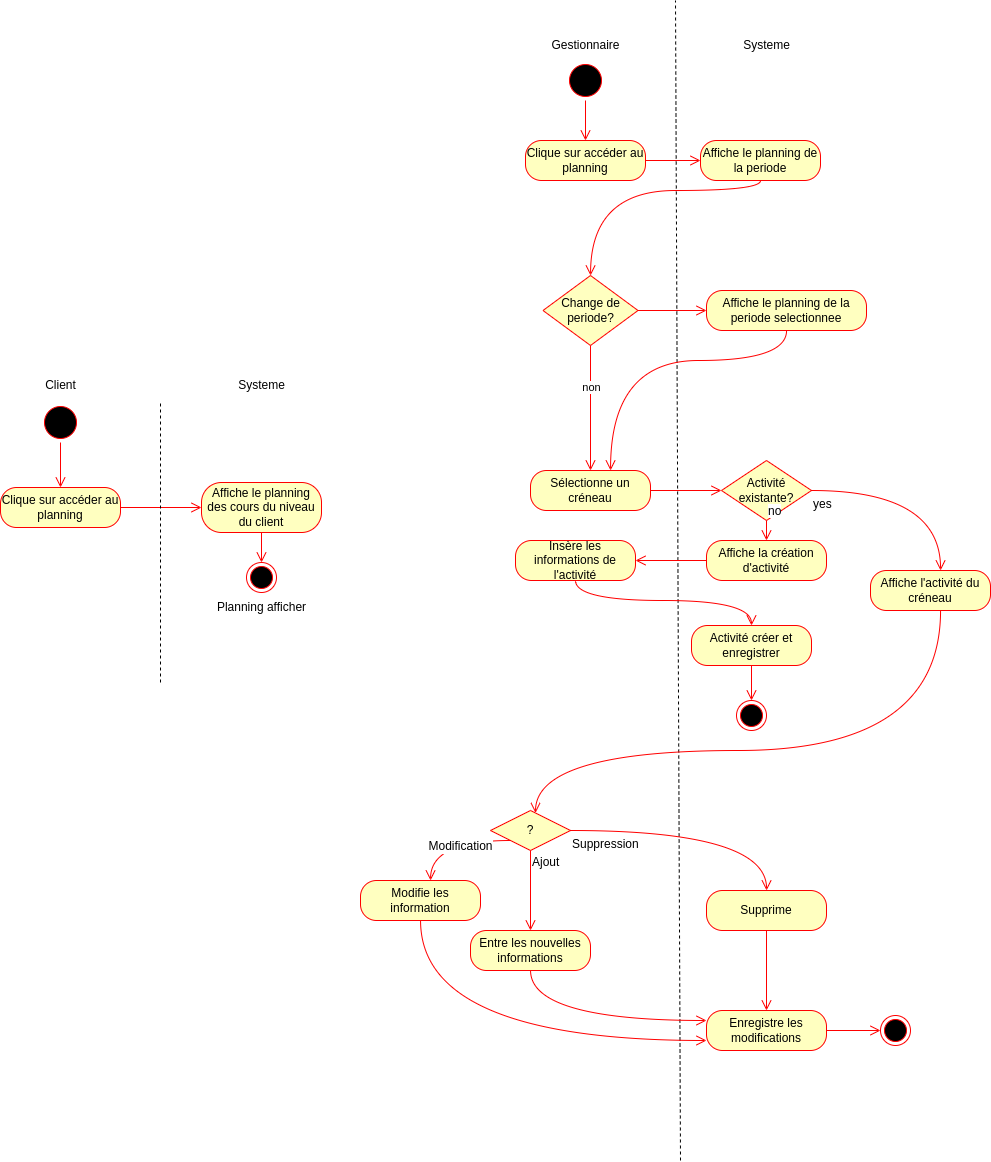

The diagram above was exported from draw.io. Its source (the exported page's mxGraphModel, read from the mxfile embedded in the PNG):
<mxGraphModel dx="2769" dy="1722" grid="1" gridSize="10" guides="1" tooltips="1" connect="1" arrows="1" fold="1" page="0" pageScale="1" pageWidth="827" pageHeight="1169" math="0" shadow="0">
  <root>
    <mxCell id="0" />
    <mxCell id="1" parent="0" />
    <mxCell id="GrNBVzOUwrQok4SsRxP2-1" value="Gestionnaire" style="text;html=1;align=center;verticalAlign=middle;resizable=0;points=[];autosize=1;strokeColor=none;fillColor=none;" parent="1" vertex="1">
      <mxGeometry x="-130" y="-490" width="90" height="30" as="geometry" />
    </mxCell>
    <mxCell id="GrNBVzOUwrQok4SsRxP2-2" value="Systeme" style="text;html=1;align=center;verticalAlign=middle;resizable=0;points=[];autosize=1;strokeColor=none;fillColor=none;" parent="1" vertex="1">
      <mxGeometry x="61" y="-490" width="70" height="30" as="geometry" />
    </mxCell>
    <mxCell id="GrNBVzOUwrQok4SsRxP2-3" value="" style="endArrow=none;dashed=1;html=1;rounded=0;" parent="1" edge="1">
      <mxGeometry width="50" height="50" relative="1" as="geometry">
        <mxPoint x="10" y="640" as="sourcePoint" />
        <mxPoint x="5" y="-520" as="targetPoint" />
      </mxGeometry>
    </mxCell>
    <mxCell id="GrNBVzOUwrQok4SsRxP2-6" value="Sélectionne un créneau" style="rounded=1;whiteSpace=wrap;html=1;arcSize=40;fontColor=#000000;fillColor=#ffffc0;strokeColor=#ff0000;" parent="1" vertex="1">
      <mxGeometry x="-140" y="-50" width="120" height="40" as="geometry" />
    </mxCell>
    <mxCell id="GrNBVzOUwrQok4SsRxP2-7" value="" style="edgeStyle=orthogonalEdgeStyle;html=1;verticalAlign=bottom;endArrow=open;endSize=8;strokeColor=#ff0000;rounded=0;fontSize=12;curved=1;" parent="1" source="GrNBVzOUwrQok4SsRxP2-6" target="GrNBVzOUwrQok4SsRxP2-18" edge="1">
      <mxGeometry relative="1" as="geometry">
        <mxPoint x="40" y="-30" as="targetPoint" />
      </mxGeometry>
    </mxCell>
    <mxCell id="GrNBVzOUwrQok4SsRxP2-18" value="Activité existante?" style="rhombus;whiteSpace=wrap;html=1;fontColor=#000000;fillColor=#ffffc0;strokeColor=#ff0000;" parent="1" vertex="1">
      <mxGeometry x="51" y="-60" width="90" height="60" as="geometry" />
    </mxCell>
    <mxCell id="GrNBVzOUwrQok4SsRxP2-19" value="no" style="edgeStyle=orthogonalEdgeStyle;html=1;align=left;verticalAlign=bottom;endArrow=open;endSize=8;strokeColor=#ff0000;rounded=0;fontSize=12;curved=1;" parent="1" source="GrNBVzOUwrQok4SsRxP2-18" target="GrNBVzOUwrQok4SsRxP2-26" edge="1">
      <mxGeometry x="-1" relative="1" as="geometry">
        <mxPoint x="250" y="80" as="targetPoint" />
      </mxGeometry>
    </mxCell>
    <mxCell id="GrNBVzOUwrQok4SsRxP2-20" value="yes" style="edgeStyle=orthogonalEdgeStyle;html=1;align=left;verticalAlign=top;endArrow=open;endSize=8;strokeColor=#ff0000;rounded=0;fontSize=12;curved=1;" parent="1" source="GrNBVzOUwrQok4SsRxP2-18" target="GrNBVzOUwrQok4SsRxP2-22" edge="1">
      <mxGeometry x="-1" relative="1" as="geometry">
        <mxPoint x="110" y="160" as="targetPoint" />
        <Array as="points">
          <mxPoint x="270" y="-30" />
        </Array>
      </mxGeometry>
    </mxCell>
    <mxCell id="GrNBVzOUwrQok4SsRxP2-22" value="Affiche l'activité du créneau" style="rounded=1;whiteSpace=wrap;html=1;arcSize=40;fontColor=#000000;fillColor=#ffffc0;strokeColor=#ff0000;" parent="1" vertex="1">
      <mxGeometry x="200" y="50" width="120" height="40" as="geometry" />
    </mxCell>
    <mxCell id="GrNBVzOUwrQok4SsRxP2-23" value="" style="edgeStyle=orthogonalEdgeStyle;html=1;verticalAlign=bottom;endArrow=open;endSize=8;strokeColor=#ff0000;rounded=0;fontSize=12;curved=1;" parent="1" source="GrNBVzOUwrQok4SsRxP2-22" target="GrNBVzOUwrQok4SsRxP2-33" edge="1">
      <mxGeometry relative="1" as="geometry">
        <mxPoint x="190" y="170" as="targetPoint" />
        <Array as="points">
          <mxPoint x="270" y="230" />
          <mxPoint x="-135" y="230" />
        </Array>
      </mxGeometry>
    </mxCell>
    <mxCell id="GrNBVzOUwrQok4SsRxP2-26" value="Affiche la création d'activité" style="rounded=1;whiteSpace=wrap;html=1;arcSize=40;fontColor=#000000;fillColor=#ffffc0;strokeColor=#ff0000;" parent="1" vertex="1">
      <mxGeometry x="36" y="20" width="120" height="40" as="geometry" />
    </mxCell>
    <mxCell id="GrNBVzOUwrQok4SsRxP2-28" value="Insère les informations de l'activité" style="rounded=1;whiteSpace=wrap;html=1;arcSize=40;fontColor=#000000;fillColor=#ffffc0;strokeColor=#ff0000;" parent="1" vertex="1">
      <mxGeometry x="-155" y="20" width="120" height="40" as="geometry" />
    </mxCell>
    <mxCell id="GrNBVzOUwrQok4SsRxP2-29" value="" style="edgeStyle=orthogonalEdgeStyle;html=1;verticalAlign=bottom;endArrow=open;endSize=8;strokeColor=#ff0000;rounded=0;fontSize=12;curved=1;" parent="1" source="GrNBVzOUwrQok4SsRxP2-28" target="GrNBVzOUwrQok4SsRxP2-30" edge="1">
      <mxGeometry relative="1" as="geometry">
        <mxPoint x="-80" y="100" as="targetPoint" />
        <Array as="points">
          <mxPoint x="-95" y="80" />
          <mxPoint x="81" y="80" />
        </Array>
      </mxGeometry>
    </mxCell>
    <mxCell id="GrNBVzOUwrQok4SsRxP2-30" value="Activité créer et enregistrer" style="rounded=1;whiteSpace=wrap;html=1;arcSize=40;fontColor=#000000;fillColor=#ffffc0;strokeColor=#ff0000;" parent="1" vertex="1">
      <mxGeometry x="21" y="105" width="120" height="40" as="geometry" />
    </mxCell>
    <mxCell id="GrNBVzOUwrQok4SsRxP2-31" value="" style="edgeStyle=orthogonalEdgeStyle;html=1;verticalAlign=bottom;endArrow=open;endSize=8;strokeColor=#ff0000;rounded=0;fontSize=12;curved=1;" parent="1" source="GrNBVzOUwrQok4SsRxP2-30" target="GrNBVzOUwrQok4SsRxP2-32" edge="1">
      <mxGeometry relative="1" as="geometry">
        <mxPoint x="81" y="240" as="targetPoint" />
      </mxGeometry>
    </mxCell>
    <mxCell id="GrNBVzOUwrQok4SsRxP2-32" value="" style="ellipse;html=1;shape=endState;fillColor=#000000;strokeColor=#ff0000;" parent="1" vertex="1">
      <mxGeometry x="66" y="180" width="30" height="30" as="geometry" />
    </mxCell>
    <mxCell id="GrNBVzOUwrQok4SsRxP2-33" value="?" style="rhombus;whiteSpace=wrap;html=1;fontColor=#000000;fillColor=#ffffc0;strokeColor=#ff0000;" parent="1" vertex="1">
      <mxGeometry x="-180" y="290" width="80" height="40" as="geometry" />
    </mxCell>
    <mxCell id="GrNBVzOUwrQok4SsRxP2-34" value="Ajout" style="edgeStyle=orthogonalEdgeStyle;html=1;align=left;verticalAlign=bottom;endArrow=open;endSize=8;strokeColor=#ff0000;rounded=0;fontSize=12;curved=1;" parent="1" source="GrNBVzOUwrQok4SsRxP2-33" target="GrNBVzOUwrQok4SsRxP2-46" edge="1">
      <mxGeometry x="-0.457" relative="1" as="geometry">
        <mxPoint x="-130" y="430" as="targetPoint" />
        <mxPoint as="offset" />
      </mxGeometry>
    </mxCell>
    <mxCell id="GrNBVzOUwrQok4SsRxP2-35" value="Suppression" style="edgeStyle=orthogonalEdgeStyle;html=1;align=left;verticalAlign=top;endArrow=open;endSize=8;strokeColor=#ff0000;rounded=0;fontSize=12;curved=1;" parent="1" source="GrNBVzOUwrQok4SsRxP2-33" target="GrNBVzOUwrQok4SsRxP2-39" edge="1">
      <mxGeometry x="-1" relative="1" as="geometry">
        <mxPoint x="-220" y="410" as="targetPoint" />
        <Array as="points">
          <mxPoint x="96" y="310" />
        </Array>
      </mxGeometry>
    </mxCell>
    <mxCell id="GrNBVzOUwrQok4SsRxP2-38" value="" style="edgeStyle=orthogonalEdgeStyle;html=1;verticalAlign=bottom;endArrow=open;endSize=8;strokeColor=#ff0000;rounded=0;fontSize=12;curved=1;" parent="1" source="GrNBVzOUwrQok4SsRxP2-33" target="GrNBVzOUwrQok4SsRxP2-41" edge="1">
      <mxGeometry relative="1" as="geometry">
        <mxPoint x="190" y="310" as="targetPoint" />
        <mxPoint x="179" y="400" as="sourcePoint" />
        <Array as="points">
          <mxPoint x="-240" y="320" />
        </Array>
      </mxGeometry>
    </mxCell>
    <mxCell id="GrNBVzOUwrQok4SsRxP2-43" value="Modification" style="edgeLabel;html=1;align=center;verticalAlign=middle;resizable=0;points=[];fontSize=12;" parent="GrNBVzOUwrQok4SsRxP2-38" connectable="0" vertex="1">
      <mxGeometry x="-0.1652" y="5" relative="1" as="geometry">
        <mxPoint as="offset" />
      </mxGeometry>
    </mxCell>
    <mxCell id="GrNBVzOUwrQok4SsRxP2-39" value="Supprime" style="rounded=1;whiteSpace=wrap;html=1;arcSize=40;fontColor=#000000;fillColor=#ffffc0;strokeColor=#ff0000;" parent="1" vertex="1">
      <mxGeometry x="36" y="370" width="120" height="40" as="geometry" />
    </mxCell>
    <mxCell id="GrNBVzOUwrQok4SsRxP2-40" value="" style="edgeStyle=orthogonalEdgeStyle;html=1;verticalAlign=bottom;endArrow=open;endSize=8;strokeColor=#ff0000;rounded=0;fontSize=12;curved=1;" parent="1" source="GrNBVzOUwrQok4SsRxP2-39" target="GrNBVzOUwrQok4SsRxP2-48" edge="1">
      <mxGeometry relative="1" as="geometry">
        <mxPoint x="81" y="450" as="targetPoint" />
      </mxGeometry>
    </mxCell>
    <mxCell id="GrNBVzOUwrQok4SsRxP2-41" value="Modifie les information" style="rounded=1;whiteSpace=wrap;html=1;arcSize=40;fontColor=#000000;fillColor=#ffffc0;strokeColor=#ff0000;" parent="1" vertex="1">
      <mxGeometry x="-310" y="360" width="120" height="40" as="geometry" />
    </mxCell>
    <mxCell id="GrNBVzOUwrQok4SsRxP2-42" value="" style="edgeStyle=orthogonalEdgeStyle;html=1;verticalAlign=bottom;endArrow=open;endSize=8;strokeColor=#ff0000;rounded=0;fontSize=12;curved=1;" parent="1" source="GrNBVzOUwrQok4SsRxP2-41" target="GrNBVzOUwrQok4SsRxP2-48" edge="1">
      <mxGeometry relative="1" as="geometry">
        <mxPoint x="-250" y="480" as="targetPoint" />
        <Array as="points">
          <mxPoint x="-250" y="520" />
        </Array>
      </mxGeometry>
    </mxCell>
    <mxCell id="GrNBVzOUwrQok4SsRxP2-45" value="" style="edgeStyle=orthogonalEdgeStyle;html=1;verticalAlign=bottom;endArrow=open;endSize=8;strokeColor=#ff0000;rounded=0;fontSize=12;curved=1;" parent="1" source="GrNBVzOUwrQok4SsRxP2-26" target="GrNBVzOUwrQok4SsRxP2-28" edge="1">
      <mxGeometry relative="1" as="geometry">
        <mxPoint x="61" y="-20" as="targetPoint" />
        <mxPoint x="30" y="10" as="sourcePoint" />
      </mxGeometry>
    </mxCell>
    <mxCell id="GrNBVzOUwrQok4SsRxP2-46" value="Entre les nouvelles informations" style="rounded=1;whiteSpace=wrap;html=1;arcSize=40;fontColor=#000000;fillColor=#ffffc0;strokeColor=#ff0000;" parent="1" vertex="1">
      <mxGeometry x="-200" y="410" width="120" height="40" as="geometry" />
    </mxCell>
    <mxCell id="GrNBVzOUwrQok4SsRxP2-47" value="" style="edgeStyle=orthogonalEdgeStyle;html=1;verticalAlign=bottom;endArrow=open;endSize=8;strokeColor=#ff0000;rounded=0;fontSize=12;curved=1;" parent="1" source="GrNBVzOUwrQok4SsRxP2-46" target="GrNBVzOUwrQok4SsRxP2-48" edge="1">
      <mxGeometry relative="1" as="geometry">
        <mxPoint x="-140" y="550" as="targetPoint" />
        <Array as="points">
          <mxPoint x="-140" y="500" />
        </Array>
      </mxGeometry>
    </mxCell>
    <mxCell id="GrNBVzOUwrQok4SsRxP2-48" value="Enregistre les modifications" style="rounded=1;whiteSpace=wrap;html=1;arcSize=40;fontColor=#000000;fillColor=#ffffc0;strokeColor=#ff0000;" parent="1" vertex="1">
      <mxGeometry x="36" y="490" width="120" height="40" as="geometry" />
    </mxCell>
    <mxCell id="oGfY2imAyMyzRABLn3RQ-1" value="" style="ellipse;html=1;shape=startState;fillColor=#000000;strokeColor=#ff0000;" vertex="1" parent="1">
      <mxGeometry x="-630" y="-118" width="40" height="40" as="geometry" />
    </mxCell>
    <mxCell id="oGfY2imAyMyzRABLn3RQ-2" value="" style="edgeStyle=orthogonalEdgeStyle;html=1;verticalAlign=bottom;endArrow=open;endSize=8;strokeColor=#ff0000;rounded=0;" edge="1" parent="1" source="oGfY2imAyMyzRABLn3RQ-1" target="oGfY2imAyMyzRABLn3RQ-3">
      <mxGeometry relative="1" as="geometry">
        <mxPoint x="-610" y="-18" as="targetPoint" />
      </mxGeometry>
    </mxCell>
    <mxCell id="oGfY2imAyMyzRABLn3RQ-3" value="Clique sur accéder au planning" style="rounded=1;whiteSpace=wrap;html=1;arcSize=40;fontColor=#000000;fillColor=#ffffc0;strokeColor=#ff0000;" vertex="1" parent="1">
      <mxGeometry x="-670" y="-33" width="120" height="40" as="geometry" />
    </mxCell>
    <mxCell id="oGfY2imAyMyzRABLn3RQ-4" value="" style="edgeStyle=orthogonalEdgeStyle;html=1;verticalAlign=bottom;endArrow=open;endSize=8;strokeColor=#ff0000;rounded=0;" edge="1" parent="1" source="oGfY2imAyMyzRABLn3RQ-3" target="oGfY2imAyMyzRABLn3RQ-5">
      <mxGeometry relative="1" as="geometry">
        <mxPoint x="-580" y="182" as="targetPoint" />
      </mxGeometry>
    </mxCell>
    <mxCell id="oGfY2imAyMyzRABLn3RQ-5" value="Affiche le planning des cours du niveau du client" style="rounded=1;whiteSpace=wrap;html=1;arcSize=40;fontColor=#000000;fillColor=#ffffc0;strokeColor=#ff0000;" vertex="1" parent="1">
      <mxGeometry x="-469" y="-38" width="120" height="50" as="geometry" />
    </mxCell>
    <mxCell id="oGfY2imAyMyzRABLn3RQ-6" value="" style="edgeStyle=orthogonalEdgeStyle;html=1;verticalAlign=bottom;endArrow=open;endSize=8;strokeColor=#ff0000;rounded=0;" edge="1" parent="1" source="oGfY2imAyMyzRABLn3RQ-5" target="oGfY2imAyMyzRABLn3RQ-7">
      <mxGeometry relative="1" as="geometry">
        <mxPoint x="-409" y="62" as="targetPoint" />
      </mxGeometry>
    </mxCell>
    <mxCell id="oGfY2imAyMyzRABLn3RQ-7" value="" style="ellipse;html=1;shape=endState;fillColor=#000000;strokeColor=#ff0000;" vertex="1" parent="1">
      <mxGeometry x="-424" y="42" width="30" height="30" as="geometry" />
    </mxCell>
    <mxCell id="oGfY2imAyMyzRABLn3RQ-8" value="Client" style="text;html=1;align=center;verticalAlign=middle;resizable=0;points=[];autosize=1;strokeColor=none;fillColor=none;" vertex="1" parent="1">
      <mxGeometry x="-635" y="-150" width="50" height="30" as="geometry" />
    </mxCell>
    <mxCell id="oGfY2imAyMyzRABLn3RQ-9" value="Systeme" style="text;html=1;align=center;verticalAlign=middle;resizable=0;points=[];autosize=1;strokeColor=none;fillColor=none;" vertex="1" parent="1">
      <mxGeometry x="-444" y="-150" width="70" height="30" as="geometry" />
    </mxCell>
    <mxCell id="oGfY2imAyMyzRABLn3RQ-10" value="Planning afficher" style="text;html=1;align=center;verticalAlign=middle;resizable=0;points=[];autosize=1;strokeColor=none;fillColor=none;" vertex="1" parent="1">
      <mxGeometry x="-464" y="72" width="110" height="30" as="geometry" />
    </mxCell>
    <mxCell id="oGfY2imAyMyzRABLn3RQ-11" value="" style="endArrow=none;dashed=1;html=1;rounded=0;" edge="1" parent="1">
      <mxGeometry width="50" height="50" relative="1" as="geometry">
        <mxPoint x="-510" y="162" as="sourcePoint" />
        <mxPoint x="-510" y="-118" as="targetPoint" />
      </mxGeometry>
    </mxCell>
    <mxCell id="oGfY2imAyMyzRABLn3RQ-12" value="" style="ellipse;html=1;shape=startState;fillColor=#000000;strokeColor=#ff0000;" vertex="1" parent="1">
      <mxGeometry x="-105" y="-460" width="40" height="40" as="geometry" />
    </mxCell>
    <mxCell id="oGfY2imAyMyzRABLn3RQ-14" value="Clique sur accéder au planning" style="rounded=1;whiteSpace=wrap;html=1;arcSize=40;fontColor=#000000;fillColor=#ffffc0;strokeColor=#ff0000;" vertex="1" parent="1">
      <mxGeometry x="-145" y="-380" width="120" height="40" as="geometry" />
    </mxCell>
    <mxCell id="oGfY2imAyMyzRABLn3RQ-16" value="Affiche le planning de la periode" style="rounded=1;whiteSpace=wrap;html=1;arcSize=40;fontColor=#000000;fillColor=#ffffc0;strokeColor=#ff0000;" vertex="1" parent="1">
      <mxGeometry x="30" y="-380" width="120" height="40" as="geometry" />
    </mxCell>
    <mxCell id="oGfY2imAyMyzRABLn3RQ-24" value="" style="edgeStyle=orthogonalEdgeStyle;html=1;verticalAlign=bottom;endArrow=open;endSize=8;strokeColor=#ff0000;rounded=0;fontSize=12;curved=1;" edge="1" parent="1" source="oGfY2imAyMyzRABLn3RQ-12" target="oGfY2imAyMyzRABLn3RQ-14">
      <mxGeometry relative="1" as="geometry">
        <mxPoint x="-25" y="-160" as="targetPoint" />
        <mxPoint x="46" y="-160" as="sourcePoint" />
      </mxGeometry>
    </mxCell>
    <mxCell id="oGfY2imAyMyzRABLn3RQ-25" value="" style="edgeStyle=orthogonalEdgeStyle;html=1;verticalAlign=bottom;endArrow=open;endSize=8;strokeColor=#ff0000;rounded=0;fontSize=12;curved=1;" edge="1" parent="1" source="oGfY2imAyMyzRABLn3RQ-14" target="oGfY2imAyMyzRABLn3RQ-16">
      <mxGeometry relative="1" as="geometry">
        <mxPoint x="-75" y="-340" as="targetPoint" />
        <mxPoint x="-75" y="-390" as="sourcePoint" />
      </mxGeometry>
    </mxCell>
    <mxCell id="a60mrttPRRRISq2zFkHU-4" value="" style="ellipse;html=1;shape=endState;fillColor=#000000;strokeColor=#ff0000;" vertex="1" parent="1">
      <mxGeometry x="210" y="495" width="30" height="30" as="geometry" />
    </mxCell>
    <mxCell id="a60mrttPRRRISq2zFkHU-5" value="Change de periode?" style="rhombus;whiteSpace=wrap;html=1;fontColor=#000000;fillColor=#ffffc0;strokeColor=#ff0000;" vertex="1" parent="1">
      <mxGeometry x="-127.5" y="-245" width="95" height="70" as="geometry" />
    </mxCell>
    <mxCell id="a60mrttPRRRISq2zFkHU-8" value="" style="edgeStyle=orthogonalEdgeStyle;html=1;verticalAlign=bottom;endArrow=open;endSize=8;strokeColor=#ff0000;rounded=0;fontSize=12;curved=1;" edge="1" parent="1" source="a60mrttPRRRISq2zFkHU-5" target="GrNBVzOUwrQok4SsRxP2-6">
      <mxGeometry relative="1" as="geometry">
        <mxPoint x="141" y="-220" as="targetPoint" />
        <mxPoint x="86" y="-220" as="sourcePoint" />
      </mxGeometry>
    </mxCell>
    <mxCell id="a60mrttPRRRISq2zFkHU-9" value="non" style="edgeLabel;html=1;align=center;verticalAlign=middle;resizable=0;points=[];" vertex="1" connectable="0" parent="a60mrttPRRRISq2zFkHU-8">
      <mxGeometry x="-0.349" relative="1" as="geometry">
        <mxPoint as="offset" />
      </mxGeometry>
    </mxCell>
    <mxCell id="a60mrttPRRRISq2zFkHU-10" value="Affiche le planning de la periode selectionnee" style="rounded=1;whiteSpace=wrap;html=1;arcSize=40;fontColor=#000000;fillColor=#ffffc0;strokeColor=#ff0000;" vertex="1" parent="1">
      <mxGeometry x="36" y="-230" width="160" height="40" as="geometry" />
    </mxCell>
    <mxCell id="a60mrttPRRRISq2zFkHU-12" value="" style="edgeStyle=orthogonalEdgeStyle;html=1;verticalAlign=bottom;endArrow=open;endSize=8;strokeColor=#ff0000;rounded=0;fontSize=12;curved=1;" edge="1" parent="1" source="oGfY2imAyMyzRABLn3RQ-16" target="a60mrttPRRRISq2zFkHU-5">
      <mxGeometry relative="1" as="geometry">
        <mxPoint x="40" y="-350" as="targetPoint" />
        <mxPoint x="-15" y="-350" as="sourcePoint" />
        <Array as="points">
          <mxPoint x="90" y="-330" />
          <mxPoint x="-80" y="-330" />
        </Array>
      </mxGeometry>
    </mxCell>
    <mxCell id="a60mrttPRRRISq2zFkHU-13" value="" style="edgeStyle=orthogonalEdgeStyle;html=1;verticalAlign=bottom;endArrow=open;endSize=8;strokeColor=#ff0000;rounded=0;fontSize=12;curved=1;" edge="1" parent="1" source="a60mrttPRRRISq2zFkHU-5" target="a60mrttPRRRISq2zFkHU-10">
      <mxGeometry relative="1" as="geometry">
        <mxPoint x="40" y="-350" as="targetPoint" />
        <mxPoint x="-15" y="-350" as="sourcePoint" />
      </mxGeometry>
    </mxCell>
    <mxCell id="a60mrttPRRRISq2zFkHU-14" value="" style="edgeStyle=orthogonalEdgeStyle;html=1;verticalAlign=bottom;endArrow=open;endSize=8;strokeColor=#ff0000;rounded=0;fontSize=12;curved=1;" edge="1" parent="1" source="a60mrttPRRRISq2zFkHU-10" target="GrNBVzOUwrQok4SsRxP2-6">
      <mxGeometry relative="1" as="geometry">
        <mxPoint x="46" y="-200" as="targetPoint" />
        <mxPoint x="-22" y="-200" as="sourcePoint" />
        <Array as="points">
          <mxPoint x="116" y="-160" />
          <mxPoint x="-60" y="-160" />
        </Array>
      </mxGeometry>
    </mxCell>
    <mxCell id="a60mrttPRRRISq2zFkHU-15" value="" style="edgeStyle=orthogonalEdgeStyle;html=1;verticalAlign=bottom;endArrow=open;endSize=8;strokeColor=#ff0000;rounded=0;fontSize=12;curved=1;" edge="1" parent="1" source="GrNBVzOUwrQok4SsRxP2-48" target="a60mrttPRRRISq2zFkHU-4">
      <mxGeometry relative="1" as="geometry">
        <mxPoint x="106" y="500" as="targetPoint" />
        <mxPoint x="106" y="420" as="sourcePoint" />
      </mxGeometry>
    </mxCell>
  </root>
</mxGraphModel>